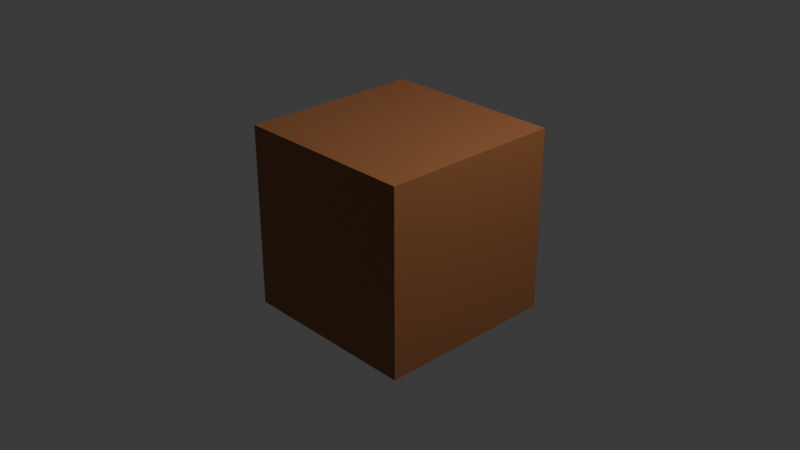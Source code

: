 # Source: base_cube_ground.blend  (saved by Blender 4.5.91; exported with 4.5.12 LTS)
import bpy
from mathutils import Matrix  # noqa: F401  (used for matrix-valued properties, if any)

bpy.ops.wm.read_factory_settings(use_empty=True)
scene = bpy.context.scene
scene.name = 'Scene'

# ---- collections
col_collection = bpy.data.collections.new('Collection'); scene.collection.children.link(col_collection)

# ---- materials (node trees are filled in below, after node groups)
mat_material = bpy.data.materials.new('Material')
mat_material.alpha_threshold = 0.0
mat_material.roughness = 0.5
mat_material.line_color = (0.0, 0.0, 0.0, 1.0)

# ---- material node trees
mat_material.use_nodes = True; mat_material.node_tree.nodes.clear()
_N = mat_material.node_tree.nodes; _L = mat_material.node_tree.links
n0 = _N.new('ShaderNodeOutputMaterial'); n0.name = 'Material Output'; n0.location = (200, 100)
n1 = _N.new('ShaderNodeBsdfPrincipled'); n1.name = 'Principled BSDF'; n1.location = (-200, 100)
n1.inputs[0].default_value = (0.314, 0.1221, 0.04519, 1.0)
n1.inputs[3].default_value = 1.45
_L.new(n1.outputs[0], n0.inputs[0])
n0.is_active_output = True

# ---- world
world_world = bpy.data.worlds.new('World'); scene.world = world_world
world_world.use_nodes = True; world_world.node_tree.nodes.clear()
_N = world_world.node_tree.nodes; _L = world_world.node_tree.links
n0 = _N.new('ShaderNodeOutputWorld'); n0.name = 'World Output'; n0.location = (200, 100)
n1 = _N.new('ShaderNodeBackground'); n1.name = 'Background'; n1.location = (-200, 100)
n1.inputs[0].default_value = (0.05088, 0.05088, 0.05088, 1.0)
_L.new(n1.outputs[0], n0.inputs[0])
n0.is_active_output = True
world_world.color = (0.05088, 0.05088, 0.05088)
world_world.sun_shadow_jitter_overblur = 0.0

# ---- cameras
cam_camera = bpy.data.cameras.new('Camera')
cam_camera.clip_end = 100.0
cam_camera.ortho_scale = 7.314

# ---- lights
light_light = bpy.data.lights.new('Light', 'POINT')
light_light.energy = 1000.0
light_light.shadow_soft_size = 0.1

# ---- meshes
me_cube = bpy.data.meshes.new('Cube')
me_cube.from_pydata([(1.0, 1.0, 1.0), (1.0, 1.0, -1.0), (1.0, -1.0, 1.0), (1.0, -1.0, -1.0), (-1.0, 1.0, 1.0), (-1.0, 1.0, -1.0), (-1.0, -1.0, 1.0), (-1.0, -1.0, -1.0)], [], [(0, 4, 6, 2), (3, 2, 6, 7), (7, 6, 4, 5), (5, 1, 3, 7), (1, 0, 2, 3), (5, 4, 0, 1)])
_uv = me_cube.uv_layers.new(name='UVMap')
_uv.uv.foreach_set('vector', [0.625, 0.5, 0.875, 0.5, 0.875, 0.75, 0.625, 0.75, 0.375, 0.75, 0.625, 0.75, 0.625, 1.0, 0.375, 1.0, 0.375, 0.0, 0.625, 0.0, 0.625, 0.25, 0.375, 0.25, 0.125, 0.5, 0.375, 0.5, 0.375, 0.75, 0.125, 0.75, 0.375, 0.5, 0.625, 0.5, 0.625, 0.75, 0.375, 0.75, 0.375, 0.25, 0.625, 0.25, 0.625, 0.5, 0.375, 0.5])
me_cube.materials.append(mat_material)
me_cube.use_mirror_vertex_groups = False
me_cube.update()

# ---- objects
ob_cube = bpy.data.objects.new('Cube', me_cube)
ob_light = bpy.data.objects.new('Light', light_light)
ob_camera = bpy.data.objects.new('Camera', cam_camera)

# ---- transforms, parenting, visibility, modifiers, constraints
ob_cube.location = (0.0, 0.0, 0.0)
ob_cube.lock_rotations_4d = False
ob_cube.empty_display_type = 'ARROWS'
ob_cube.lineart.crease_threshold = 0.0
ob_light.location = (4.076, 1.005, 5.904)
ob_light.rotation_euler = (0.6503, 0.05522, 1.866)
ob_light.lock_rotations_4d = False
ob_light.empty_display_type = 'ARROWS'
ob_light.color = (0.0, 0.0, 0.0, 0.0)
ob_light.lineart.crease_threshold = 0.0
ob_camera.location = (7.359, -6.926, 4.958)
ob_camera.rotation_euler = (1.109, 0.0, 0.8149)
ob_camera.lock_rotations_4d = False
ob_camera.empty_display_type = 'ARROWS'
ob_camera.color = (0.0, 0.0, 0.0, 0.0)
ob_camera.display_type = 'WIRE'
ob_camera.lineart.crease_threshold = 0.0

# ---- collection membership
col_collection.objects.link(ob_cube)
col_collection.objects.link(ob_light)
col_collection.objects.link(ob_camera)

# ---- scene / render settings (as saved in the file)
scene.camera = ob_camera
scene.frame_start = 1; scene.frame_end = 250; scene.frame_set(1)
scene.render.engine = 'BLENDER_EEVEE_NEXT'
bpy.context.view_layer.update()
